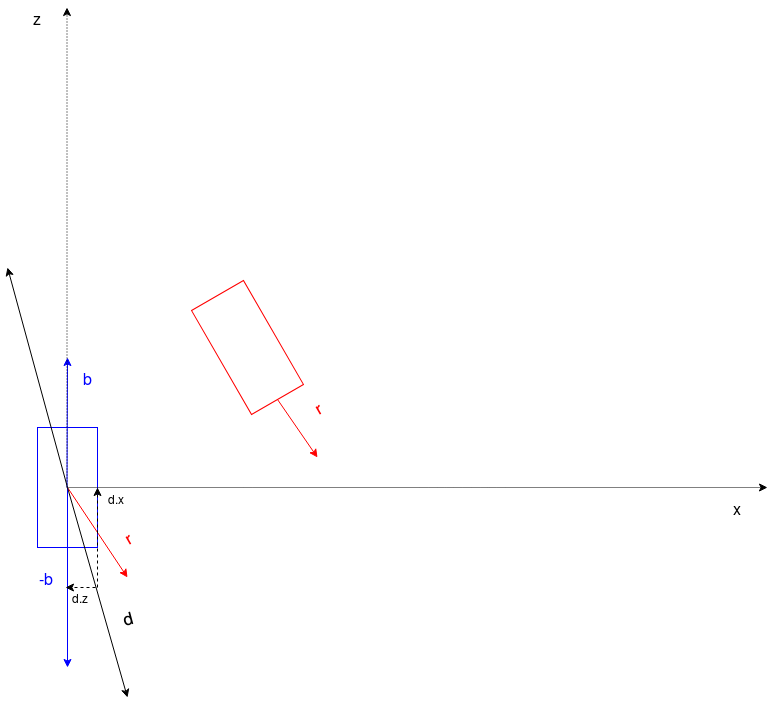

The diagram above was exported from draw.io. Its source (the exported page's mxGraphModel, read from the mxfile embedded in the PNG):
<mxGraphModel dx="803" dy="495" grid="1" gridSize="10" guides="1" tooltips="1" connect="1" arrows="1" fold="1" page="1" pageScale="1" pageWidth="850" pageHeight="1100" math="1" shadow="0">
  <root>
    <mxCell id="0" />
    <mxCell id="1" parent="0" />
    <mxCell id="hZR8_9xpYQGguoSePX-n-1" value="" style="rounded=0;whiteSpace=wrap;html=1;rotation=-90;fillColor=#FFFFFF;strokeColor=#0000FF;" vertex="1" parent="1">
      <mxGeometry x="80" y="480" width="120" height="60" as="geometry" />
    </mxCell>
    <mxCell id="hZR8_9xpYQGguoSePX-n-2" value="" style="rounded=0;whiteSpace=wrap;html=1;rotation=-120;fillColor=#FFFFFF;strokeColor=#FF0000;" vertex="1" parent="1">
      <mxGeometry x="260" y="340" width="120" height="60" as="geometry" />
    </mxCell>
    <mxCell id="hZR8_9xpYQGguoSePX-n-3" value="" style="endArrow=classic;html=1;strokeColor=#0000FF;" edge="1" parent="1">
      <mxGeometry width="50" height="50" relative="1" as="geometry">
        <mxPoint x="139.5" y="510" as="sourcePoint" />
        <mxPoint x="140" y="380" as="targetPoint" />
      </mxGeometry>
    </mxCell>
    <mxCell id="hZR8_9xpYQGguoSePX-n-4" value="" style="endArrow=classic;html=1;exitX=0;exitY=0.5;exitDx=0;exitDy=0;strokeColor=#FF0000;" edge="1" parent="1" source="hZR8_9xpYQGguoSePX-n-2">
      <mxGeometry width="50" height="50" relative="1" as="geometry">
        <mxPoint x="750" y="300" as="sourcePoint" />
        <mxPoint x="390" y="480" as="targetPoint" />
      </mxGeometry>
    </mxCell>
    <mxCell id="hZR8_9xpYQGguoSePX-n-5" value="" style="endArrow=classic;html=1;dashed=1;dashPattern=1 2;" edge="1" parent="1">
      <mxGeometry width="50" height="50" relative="1" as="geometry">
        <mxPoint x="139.5" y="510" as="sourcePoint" />
        <mxPoint x="139.5" y="30" as="targetPoint" />
      </mxGeometry>
    </mxCell>
    <mxCell id="hZR8_9xpYQGguoSePX-n-6" value="" style="endArrow=classic;html=1;dashed=1;dashPattern=1 1;" edge="1" parent="1">
      <mxGeometry width="50" height="50" relative="1" as="geometry">
        <mxPoint x="140" y="510" as="sourcePoint" />
        <mxPoint x="840" y="510" as="targetPoint" />
      </mxGeometry>
    </mxCell>
    <mxCell id="hZR8_9xpYQGguoSePX-n-13" value="" style="endArrow=classic;html=1;exitX=0;exitY=0.5;exitDx=0;exitDy=0;strokeColor=#FF0000;" edge="1" parent="1">
      <mxGeometry width="50" height="50" relative="1" as="geometry">
        <mxPoint x="140" y="510.00152422706634" as="sourcePoint" />
        <mxPoint x="200" y="600" as="targetPoint" />
      </mxGeometry>
    </mxCell>
    <mxCell id="hZR8_9xpYQGguoSePX-n-15" value="" style="endArrow=classic;html=1;strokeColor=#0000FF;" edge="1" parent="1">
      <mxGeometry width="50" height="50" relative="1" as="geometry">
        <mxPoint x="140" y="510" as="sourcePoint" />
        <mxPoint x="140" y="690" as="targetPoint" />
      </mxGeometry>
    </mxCell>
    <mxCell id="hZR8_9xpYQGguoSePX-n-16" value="" style="endArrow=classic;html=1;" edge="1" parent="1">
      <mxGeometry width="50" height="50" relative="1" as="geometry">
        <mxPoint x="140" y="510" as="sourcePoint" />
        <mxPoint x="200" y="720" as="targetPoint" />
      </mxGeometry>
    </mxCell>
    <mxCell id="hZR8_9xpYQGguoSePX-n-17" value="" style="endArrow=classic;html=1;" edge="1" parent="1">
      <mxGeometry width="50" height="50" relative="1" as="geometry">
        <mxPoint x="140" y="510" as="sourcePoint" />
        <mxPoint x="80" y="290" as="targetPoint" />
      </mxGeometry>
    </mxCell>
    <mxCell id="hZR8_9xpYQGguoSePX-n-19" value="&lt;font style=&quot;font-size: 17px&quot;&gt;d&lt;/font&gt;" style="text;html=1;strokeColor=none;fillColor=none;align=center;verticalAlign=middle;whiteSpace=wrap;rounded=0;rotation=-15;" vertex="1" parent="1">
      <mxGeometry x="180" y="630" width="40" height="20" as="geometry" />
    </mxCell>
    <mxCell id="hZR8_9xpYQGguoSePX-n-22" value="&lt;font style=&quot;font-size: 16px&quot;&gt;z&lt;/font&gt;" style="text;html=1;strokeColor=none;fillColor=none;align=center;verticalAlign=middle;whiteSpace=wrap;rounded=0;" vertex="1" parent="1">
      <mxGeometry x="90" y="30" width="40" height="20" as="geometry" />
    </mxCell>
    <mxCell id="hZR8_9xpYQGguoSePX-n-23" value="&lt;font style=&quot;font-size: 16px&quot;&gt;x&lt;/font&gt;" style="text;html=1;strokeColor=none;fillColor=none;align=center;verticalAlign=middle;whiteSpace=wrap;rounded=0;" vertex="1" parent="1">
      <mxGeometry x="790" y="520" width="40" height="20" as="geometry" />
    </mxCell>
    <mxCell id="hZR8_9xpYQGguoSePX-n-24" value="" style="endArrow=classic;html=1;strokeColor=#000000;dashed=1;" edge="1" parent="1">
      <mxGeometry width="50" height="50" relative="1" as="geometry">
        <mxPoint x="168" y="610" as="sourcePoint" />
        <mxPoint x="138" y="610" as="targetPoint" />
      </mxGeometry>
    </mxCell>
    <mxCell id="hZR8_9xpYQGguoSePX-n-25" value="" style="endArrow=classic;html=1;dashed=1;strokeColor=#000000;" edge="1" parent="1">
      <mxGeometry width="50" height="50" relative="1" as="geometry">
        <mxPoint x="170" y="610" as="sourcePoint" />
        <mxPoint x="170" y="510" as="targetPoint" />
      </mxGeometry>
    </mxCell>
    <mxCell id="hZR8_9xpYQGguoSePX-n-26" value="&lt;font style=&quot;font-size: 16px&quot; color=&quot;#0000FF&quot;&gt;-b&lt;/font&gt;" style="text;html=1;strokeColor=none;fillColor=none;align=center;verticalAlign=middle;whiteSpace=wrap;rounded=0;" vertex="1" parent="1">
      <mxGeometry x="99" y="590" width="40" height="20" as="geometry" />
    </mxCell>
    <mxCell id="hZR8_9xpYQGguoSePX-n-27" value="&lt;font style=&quot;font-size: 16px&quot; color=&quot;#0000FF&quot;&gt;b&lt;/font&gt;" style="text;html=1;strokeColor=none;fillColor=none;align=center;verticalAlign=middle;whiteSpace=wrap;rounded=0;" vertex="1" parent="1">
      <mxGeometry x="140" y="390" width="40" height="20" as="geometry" />
    </mxCell>
    <mxCell id="hZR8_9xpYQGguoSePX-n-28" value="&lt;font style=&quot;font-size: 16px&quot; color=&quot;#FF0000&quot;&gt;r&lt;/font&gt;" style="text;html=1;strokeColor=none;fillColor=none;align=center;verticalAlign=middle;whiteSpace=wrap;rounded=0;rotation=-30;" vertex="1" parent="1">
      <mxGeometry x="180" y="550" width="40" height="20" as="geometry" />
    </mxCell>
    <mxCell id="hZR8_9xpYQGguoSePX-n-30" value="d.z" style="text;html=1;strokeColor=none;fillColor=none;align=center;verticalAlign=middle;whiteSpace=wrap;rounded=0;" vertex="1" parent="1">
      <mxGeometry x="133" y="610" width="40" height="20" as="geometry" />
    </mxCell>
    <mxCell id="hZR8_9xpYQGguoSePX-n-32" value="d.x" style="text;html=1;strokeColor=none;fillColor=none;align=center;verticalAlign=middle;whiteSpace=wrap;rounded=0;" vertex="1" parent="1">
      <mxGeometry x="169" y="511" width="40" height="20" as="geometry" />
    </mxCell>
    <mxCell id="hZR8_9xpYQGguoSePX-n-33" value="&lt;font style=&quot;font-size: 16px&quot; color=&quot;#FF0000&quot;&gt;r&lt;/font&gt;" style="text;html=1;strokeColor=none;fillColor=none;align=center;verticalAlign=middle;whiteSpace=wrap;rounded=0;rotation=-30;" vertex="1" parent="1">
      <mxGeometry x="370" y="420" width="40" height="20" as="geometry" />
    </mxCell>
  </root>
</mxGraphModel>